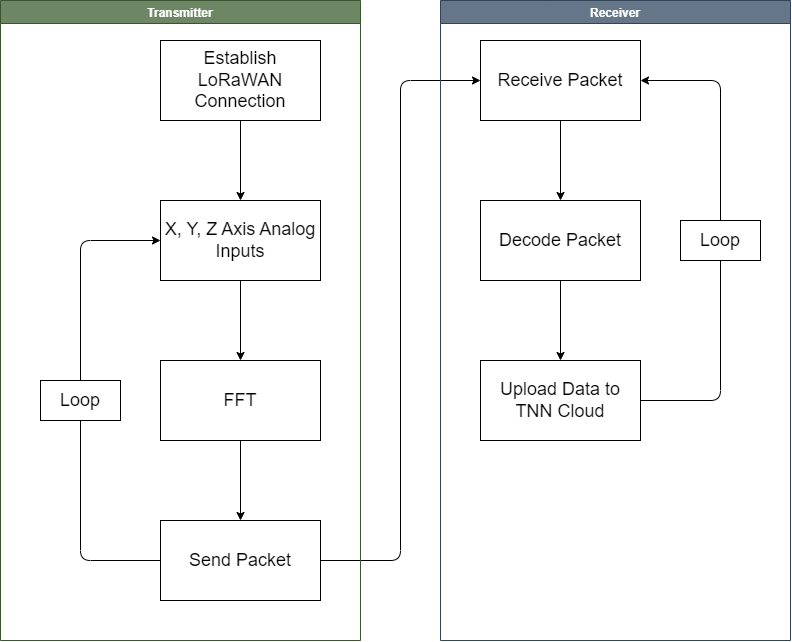

The diagram above was exported from draw.io. Its source (the exported page's mxGraphModel, read from the mxfile embedded in the PNG):
<mxGraphModel dx="1993" dy="453" grid="1" gridSize="10" guides="1" tooltips="1" connect="1" arrows="1" fold="1" page="0" pageScale="1" pageWidth="827" pageHeight="1169" math="0" shadow="0">
  <root>
    <mxCell id="0" />
    <mxCell id="1" parent="0" />
    <mxCell id="BMYXKeNzXzbqJRpsY-Pb-99" value="" style="edgeStyle=none;html=1;" edge="1" parent="1" source="BMYXKeNzXzbqJRpsY-Pb-100" target="BMYXKeNzXzbqJRpsY-Pb-102">
      <mxGeometry relative="1" as="geometry" />
    </mxCell>
    <mxCell id="BMYXKeNzXzbqJRpsY-Pb-100" value="&lt;font style=&quot;font-size: 18px&quot;&gt;Establish LoRaWAN Connection&lt;/font&gt;" style="rounded=0;whiteSpace=wrap;html=1;" vertex="1" parent="1">
      <mxGeometry x="-210" y="570" width="160" height="80" as="geometry" />
    </mxCell>
    <mxCell id="BMYXKeNzXzbqJRpsY-Pb-101" value="" style="edgeStyle=none;html=1;" edge="1" parent="1" source="BMYXKeNzXzbqJRpsY-Pb-102" target="BMYXKeNzXzbqJRpsY-Pb-104">
      <mxGeometry relative="1" as="geometry" />
    </mxCell>
    <mxCell id="BMYXKeNzXzbqJRpsY-Pb-102" value="&lt;span style=&quot;font-size: 18px&quot;&gt;X, Y, Z Axis Analog Inputs&lt;/span&gt;" style="rounded=0;whiteSpace=wrap;html=1;" vertex="1" parent="1">
      <mxGeometry x="-210" y="730" width="160" height="80" as="geometry" />
    </mxCell>
    <mxCell id="BMYXKeNzXzbqJRpsY-Pb-103" value="" style="edgeStyle=none;html=1;" edge="1" parent="1" source="BMYXKeNzXzbqJRpsY-Pb-104" target="BMYXKeNzXzbqJRpsY-Pb-107">
      <mxGeometry relative="1" as="geometry" />
    </mxCell>
    <mxCell id="BMYXKeNzXzbqJRpsY-Pb-104" value="&lt;span style=&quot;font-size: 18px&quot;&gt;FFT&lt;/span&gt;" style="rounded=0;whiteSpace=wrap;html=1;" vertex="1" parent="1">
      <mxGeometry x="-210" y="890" width="160" height="80" as="geometry" />
    </mxCell>
    <mxCell id="BMYXKeNzXzbqJRpsY-Pb-105" style="edgeStyle=none;html=1;exitX=0;exitY=0.5;exitDx=0;exitDy=0;entryX=0;entryY=0.5;entryDx=0;entryDy=0;" edge="1" parent="1" source="BMYXKeNzXzbqJRpsY-Pb-107" target="BMYXKeNzXzbqJRpsY-Pb-102">
      <mxGeometry relative="1" as="geometry">
        <Array as="points">
          <mxPoint x="-290" y="1090" />
          <mxPoint x="-290" y="770" />
        </Array>
      </mxGeometry>
    </mxCell>
    <mxCell id="BMYXKeNzXzbqJRpsY-Pb-106" style="edgeStyle=none;html=1;exitX=1;exitY=0.5;exitDx=0;exitDy=0;entryX=0;entryY=0.5;entryDx=0;entryDy=0;" edge="1" parent="1" source="BMYXKeNzXzbqJRpsY-Pb-107" target="BMYXKeNzXzbqJRpsY-Pb-110">
      <mxGeometry relative="1" as="geometry">
        <Array as="points">
          <mxPoint x="30" y="1090" />
          <mxPoint x="30" y="610" />
        </Array>
      </mxGeometry>
    </mxCell>
    <mxCell id="BMYXKeNzXzbqJRpsY-Pb-107" value="&lt;span style=&quot;font-size: 18px&quot;&gt;Send Packet&lt;/span&gt;" style="rounded=0;whiteSpace=wrap;html=1;" vertex="1" parent="1">
      <mxGeometry x="-210" y="1050" width="160" height="80" as="geometry" />
    </mxCell>
    <mxCell id="BMYXKeNzXzbqJRpsY-Pb-108" value="&lt;span style=&quot;font-size: 18px&quot;&gt;Loop&lt;/span&gt;" style="rounded=0;whiteSpace=wrap;html=1;" vertex="1" parent="1">
      <mxGeometry x="-330" y="910" width="80" height="40" as="geometry" />
    </mxCell>
    <mxCell id="BMYXKeNzXzbqJRpsY-Pb-109" value="" style="edgeStyle=none;html=1;" edge="1" parent="1" source="BMYXKeNzXzbqJRpsY-Pb-110" target="BMYXKeNzXzbqJRpsY-Pb-112">
      <mxGeometry relative="1" as="geometry" />
    </mxCell>
    <mxCell id="BMYXKeNzXzbqJRpsY-Pb-110" value="&lt;span style=&quot;font-size: 18px&quot;&gt;Receive Packet&lt;/span&gt;" style="rounded=0;whiteSpace=wrap;html=1;" vertex="1" parent="1">
      <mxGeometry x="110" y="570" width="160" height="80" as="geometry" />
    </mxCell>
    <mxCell id="BMYXKeNzXzbqJRpsY-Pb-111" value="" style="edgeStyle=none;html=1;" edge="1" parent="1" source="BMYXKeNzXzbqJRpsY-Pb-112" target="BMYXKeNzXzbqJRpsY-Pb-114">
      <mxGeometry relative="1" as="geometry" />
    </mxCell>
    <mxCell id="BMYXKeNzXzbqJRpsY-Pb-112" value="&lt;span style=&quot;font-size: 18px&quot;&gt;Decode Packet&lt;br&gt;&lt;/span&gt;" style="rounded=0;whiteSpace=wrap;html=1;" vertex="1" parent="1">
      <mxGeometry x="110" y="730" width="160" height="80" as="geometry" />
    </mxCell>
    <mxCell id="BMYXKeNzXzbqJRpsY-Pb-113" style="edgeStyle=none;html=1;exitX=1;exitY=0.5;exitDx=0;exitDy=0;entryX=1;entryY=0.5;entryDx=0;entryDy=0;" edge="1" parent="1" source="BMYXKeNzXzbqJRpsY-Pb-114" target="BMYXKeNzXzbqJRpsY-Pb-110">
      <mxGeometry relative="1" as="geometry">
        <Array as="points">
          <mxPoint x="350" y="930" />
          <mxPoint x="350" y="610" />
        </Array>
      </mxGeometry>
    </mxCell>
    <mxCell id="BMYXKeNzXzbqJRpsY-Pb-114" value="&lt;span style=&quot;font-size: 18px&quot;&gt;Upload Data to TNN Cloud&lt;br&gt;&lt;/span&gt;" style="rounded=0;whiteSpace=wrap;html=1;" vertex="1" parent="1">
      <mxGeometry x="110" y="890" width="160" height="80" as="geometry" />
    </mxCell>
    <mxCell id="BMYXKeNzXzbqJRpsY-Pb-115" value="&lt;span style=&quot;font-size: 18px&quot;&gt;Loop&lt;/span&gt;" style="rounded=0;whiteSpace=wrap;html=1;" vertex="1" parent="1">
      <mxGeometry x="310" y="750" width="80" height="40" as="geometry" />
    </mxCell>
    <mxCell id="BMYXKeNzXzbqJRpsY-Pb-116" value="Transmitter" style="swimlane;fillColor=#6d8764;strokeColor=#3A5431;fontColor=#ffffff;" vertex="1" parent="1">
      <mxGeometry x="-370" y="530" width="360" height="640" as="geometry" />
    </mxCell>
    <mxCell id="BMYXKeNzXzbqJRpsY-Pb-117" value="Receiver" style="swimlane;fillColor=#647687;strokeColor=#314354;fontColor=#ffffff;" vertex="1" parent="1">
      <mxGeometry x="70" y="530" width="350" height="640" as="geometry" />
    </mxCell>
  </root>
</mxGraphModel>